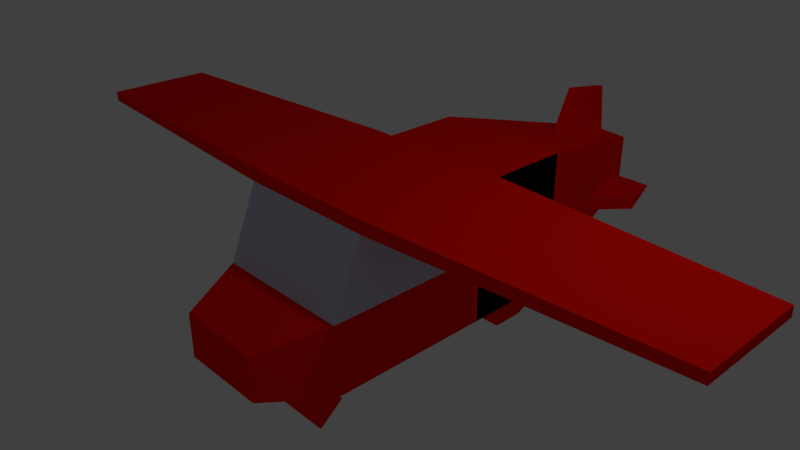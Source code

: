 # Source: airplane.blend  (saved by Blender 3.5.10; exported with 4.5.12 LTS)
import bpy
from mathutils import Matrix  # noqa: F401  (used for matrix-valued properties, if any)

bpy.ops.wm.read_factory_settings(use_empty=True)
scene = bpy.context.scene
scene.name = 'Scene'

# ---- collections
col_collection_1 = bpy.data.collections.new('Collection 1'); scene.collection.children.link(col_collection_1)

# ---- materials (node trees are filled in below, after node groups)
mat_material = bpy.data.materials.new('Material')
mat_material.alpha_threshold = 0.0
mat_material.use_transparent_shadow = False
mat_material.diffuse_color = (1.0, 0.005833, 0.0, 1.0)
mat_material.roughness = 0.5
mat_material.line_color = (0.0, 0.0, 0.0, 1.0)
mat_material_001 = bpy.data.materials.new('Material.001')
mat_material_001.alpha_threshold = 0.0
mat_material_001.use_transparent_shadow = False
mat_material_001.diffuse_color = (0.0, 0.0, 0.0, 1.0)
mat_material_001.roughness = 0.5
mat_material_002 = bpy.data.materials.new('Material.002')
mat_material_002.alpha_threshold = 0.0
mat_material_002.use_transparent_shadow = False
mat_material_002.diffuse_color = (0.5953, 0.6289, 0.8, 1.0)
mat_material_002.roughness = 0.5

# ---- material node trees

# ---- world
world_world = bpy.data.worlds.new('World'); scene.world = world_world
world_world.color = (0.05088, 0.05088, 0.05088)
world_world.use_sun_shadow = False
world_world.sun_shadow_jitter_overblur = 0.0
world_world.cycles.sampling_method = 'MANUAL'

# ---- cameras
cam_camera = bpy.data.cameras.new('Camera')
cam_camera.clip_end = 100.0
cam_camera.lens = 35.0
cam_camera.sensor_width = 32.0
cam_camera.sensor_height = 18.0
cam_camera.ortho_scale = 7.314
cam_camera.dof.focus_distance = 0.0
cam_camera.dof.aperture_fstop = 128.0

# ---- lights
light_lamp = bpy.data.lights.new('Lamp', 'POINT')
light_lamp.transmission_factor = 0.0
light_lamp.cutoff_distance = 30.0
light_lamp.energy = 100.0
light_lamp.shadow_buffer_clip_start = 1.001
light_lamp.shadow_soft_size = 0.1
light_lamp.shadow_maximum_resolution = 0.006
light_lamp.use_absolute_resolution = True

# ---- meshes
me_cube = bpy.data.meshes.new('Cube')
me_cube.from_pydata([(0.6528, 0.6528, -1.0), (0.6528, -1.062, -1.0), (-0.6528, -1.062, -1.0), (-0.6528, 0.6528, -1.0), (-1.0, -1.0, 1.0), (-1.0, 1.0, 1.0), (2.069e-08, -1.062, -1.0), (1.0, -1.409, 0.0), (-1.0, -1.409, 0.0), (-5.364e-07, -1.0, 1.0), (-2.98e-07, -1.409, 0.0), (-1.924e-07, -2.298, -0.81), (-0.62, -2.298, -0.81), (0.62, -2.298, -0.81), (0.62, -2.298, -0.19), (-0.62, -2.298, -0.19), (-3.772e-07, -2.298, -0.19), (1.0, 2.494, 1.0), (-1.0, 2.494, 1.0), (1.0, 2.494, -1.0), (-1.0, 2.494, -1.0), (0.429, 4.903, -0.2287), (1.0, 0.5, 1.0), (0.05918, 4.927, 0.4782), (-0.05918, 4.927, 0.4782), (1.0, 2.494, 2.98e-07), (-1.0, 2.494, 2.98e-07), (0.429, 4.903, -0.1952), (-0.429, 4.903, -0.1952), (-0.1789, 3.959, 0.5979), (-0.647, 3.983, -0.4467), (0.647, 3.983, -0.4467), (0.1789, 3.959, 0.5979), (0.647, 3.983, -0.1952), (-0.647, 3.983, -0.1952), (0.384, 5.093, -0.384), (0.384, 5.093, 9.239e-07), (-0.384, 5.093, -0.384), (-0.384, 5.093, 9.239e-07), (-0.692, 3.794, -0.692), (0.692, 3.794, -0.692), (0.692, 3.794, 6.109e-07), (-0.692, 3.794, 6.109e-07), (1.0, -0.5, 1.0), (1.0, 1.0, 0.5), (-0.429, 4.903, -0.2287), (1.0, 1.0, -0.5), (1.0, 0.3978, -1.0), (-0.9714, 4.993, -0.2403), (-1.122, 4.355, -0.3914), (-1.122, 4.355, -0.2171), (0.9714, 4.993, -0.2403), (1.122, 4.355, -0.3914), (1.122, 4.355, -0.2171), (0.384, 5.093, 0.384), (-0.384, 5.093, 0.384), (-0.692, 3.794, 0.692), (0.692, 3.794, 0.692), (0.0401, 4.858, 1.195), (-0.0401, 4.858, 1.195), (-0.1212, 4.202, 1.276), (0.1212, 4.202, 1.276), (1.0, -0.8067, -1.0), (-1.0, 1.0, 1.182), (-5.31e-07, -1.0, 1.182), (-1.0, -1.0, 1.182), (1.0, 1.0, 1.0), (1.0, -1.0, 1.0), (1.0, 1.0, 1.182), (1.0, -1.0, 1.182), (5.0, 0.7496, 1.023), (5.0, -0.7496, 1.023), (5.0, 0.7496, 1.159), (5.0, -0.7496, 1.159), (-5.0, -0.7566, 1.022), (-5.0, 0.7566, 1.022), (-5.0, -0.7566, 1.16), (-5.0, 0.7566, 1.16), (1.0, 1.0, -1.0), (1.0, -1.409, -1.0), (-1.0, 1.0, -1.0), (0.0, -1.409, -1.0), (-1.0, -1.409, -1.0), (-0.5, -1.409, -1.0), (0.5, -1.409, -1.0), (-0.3264, -1.062, -1.0), (0.3264, -1.062, -1.0), (0.8264, -1.235, -1.0), (-0.8264, -1.235, -1.0), (0.8092, -1.516, -1.505), (0.4132, -1.235, -1.0), (-0.4132, -1.235, -1.0), (0.5, -1.409, -1.26), (0.0, -1.409, -1.26), (0.3264, -1.062, -1.26), (2.069e-08, -1.062, -1.26), (-0.5, -1.409, -1.26), (-0.3264, -1.062, -1.26), (0.4132, -1.235, -1.26), (-0.4132, -1.235, -1.26), (1.024e-08, -1.516, -1.505), (0.5283, -0.9544, -1.505), (4.373e-08, -0.9544, -1.505), (2.698e-08, -1.235, -1.505), (-0.8092, -1.516, -1.505), (-0.5283, -0.9544, -1.505), (0.6687, -1.235, -1.505), (-0.6687, -1.235, -1.505), (1.788e-07, 1.0, -1.0), (5.364e-07, 2.494, -1.0), (1.0, 1.747, -1.0), (-1.0, 1.747, -1.0), (3.576e-07, 1.747, -1.0), (-0.5, 2.494, -1.0), (1.0, 2.12, -1.0), (0.5, 2.494, -1.0), (-1.0, 2.12, -1.0), (4.47e-07, 2.12, -1.0), (0.5, 1.747, -1.0), (-0.5, 1.747, -1.0), (0.5, 2.12, -1.0), (-0.5, 2.12, -1.0), (-0.3157, 2.356, -1.638), (-0.6314, 2.356, -1.638), (0.6314, 2.12, -1.638), (0.6314, 2.356, -1.638), (-0.6314, 2.12, -1.638), (-0.6314, 1.884, -1.638), (0.3157, 1.884, -1.638), (0.6314, 1.884, -1.638), (0.3157, 2.356, -1.638), (-0.3157, 1.884, -1.638), (0.3157, 2.12, -1.638), (-0.3157, 2.12, -1.638), (1.0, -0.2045, -1.0), (1.0, 1.0, 0.0), (1.0, -1.204, 0.5), (1.0, -5.364e-07, 1.0), (1.0, -1.409, -0.5), (1.0, 1.0, 0.25), (1.0, 1.0, -0.75), (1.0, 1.0, -0.25), (1.0, 1.0, 0.75), (-1.0, 1.0, 0.0)], [], [(0, 1, 86, 6, 85, 2, 3), (63, 5, 75, 77), (10, 9, 4, 8), (4, 5, 143, 8), (66, 142, 44, 139, 135, 141, 46, 140, 78, 110, 114, 19, 17), (10, 8, 15, 16), (79, 138, 7, 14, 13), (7, 136, 67, 9, 10), (11, 16, 15, 12), (13, 14, 16, 11), (82, 83, 81, 11, 12), (8, 82, 12, 15), (81, 84, 79, 13, 11), (7, 10, 16, 14), (5, 66, 17, 18), (80, 143, 5, 18, 20, 116, 111), (115, 19, 125, 130), (42, 56, 55, 38), (17, 19, 25), (20, 18, 26), (19, 115, 109, 113, 20), (36, 35, 37, 38), (40, 39, 37, 35), (23, 24, 59, 58), (27, 33, 53, 51), (57, 41, 36, 54), (17, 25, 41, 57), (25, 19, 40, 41), (18, 17, 57, 56), (19, 20, 39, 40), (54, 36, 38, 55), (20, 26, 42, 39), (26, 18, 56, 42), (27, 21, 35, 36), (45, 28, 38, 37), (30, 45, 37, 39), (21, 31, 40, 35), (33, 27, 36, 41), (31, 33, 41, 40), (28, 34, 42, 38), (34, 30, 39, 42), (34, 28, 48, 50), (49, 50, 48), (28, 45, 48), (30, 34, 50, 49), (45, 30, 49, 48), (53, 52, 51), (21, 27, 51), (33, 31, 52, 53), (31, 21, 51, 52), (24, 23, 54, 55), (29, 24, 55, 56), (23, 32, 57, 54), (32, 29, 56, 57), (60, 61, 58, 59), (29, 32, 61, 60), (24, 29, 60, 59), (32, 23, 58, 61), (68, 63, 65, 64, 69), (66, 5, 63, 68), (4, 9, 64, 65), (9, 67, 69, 64), (69, 67, 71, 73), (67, 43, 137, 22, 66), (71, 70, 72, 73), (68, 69, 73, 72), (66, 68, 72, 70), (67, 66, 70, 71), (75, 74, 76, 77), (5, 4, 74, 75), (4, 65, 76, 74), (65, 63, 77, 76), (1, 0, 78, 47, 134, 62, 79, 87), (0, 3, 80, 108, 78), (90, 84, 92, 98), (3, 2, 88, 82, 80), (90, 87, 79, 84), (81, 83, 96, 93), (83, 91, 99, 96), (86, 1, 87, 90), (88, 91, 83, 82), (2, 85, 91, 88), (85, 6, 95, 97), (93, 96, 104, 100), (94, 98, 106, 101), (96, 99, 107, 104), (92, 93, 100, 89), (84, 81, 93, 92), (6, 86, 94, 95), (91, 85, 97, 99), (86, 90, 98, 94), (107, 103, 100, 104), (103, 106, 89, 100), (102, 101, 106, 103), (105, 102, 103, 107), (95, 94, 101, 102), (99, 97, 105, 107), (98, 92, 89, 106), (97, 95, 102, 105), (120, 117, 109, 115), (78, 108, 112, 118, 110), (108, 80, 111, 119, 112), (19, 114, 124, 125), (111, 116, 126, 127), (118, 112, 117, 120), (117, 121, 113, 109), (112, 119, 121, 117), (121, 119, 131, 133), (133, 126, 123, 122), (124, 132, 130, 125), (129, 128, 132, 124), (131, 127, 126, 133), (119, 111, 127, 131), (116, 20, 123, 126), (120, 115, 130, 132), (113, 121, 133, 122), (114, 110, 129, 124), (118, 120, 132, 128), (20, 113, 122, 123), (110, 118, 128, 129), (44, 142, 66, 22, 137, 43, 67, 136, 7, 135, 139), (47, 78, 140, 46, 141, 135, 7, 138, 79, 62, 134), (80, 82, 8, 143)])
me_cube.polygons.foreach_set('material_index', [0, 0, 2, 2, 1, 0, 0, 2, 0, 0, 0, 0, 0, 0, 0, 1, 0, 0, 0, 0, 0, 0, 0, 0, 0, 0, 0, 0, 0, 0, 0, 0, 0, 0, 0, 0, 0, 0, 0, 0, 0, 0, 0, 0, 0, 0, 0, 0, 0, 0, 0, 0, 0, 0, 0, 0, 0, 0, 0, 0, 0, 0, 0, 0, 0, 0, 0, 0, 0, 0, 0, 0, 0, 0, 0, 0, 0, 0, 0, 0, 0, 0, 0, 0, 0, 0, 0, 0, 0, 0, 0, 0, 0, 0, 0, 0, 0, 0, 0, 0, 0, 0, 0, 0, 0, 0, 0, 0, 0, 0, 0, 0, 0, 0, 0, 0, 0, 0, 0, 0, 2, 0, 0])
me_cube.materials.append(mat_material)
me_cube.materials.append(mat_material_001)
me_cube.materials.append(mat_material_002)
me_cube.use_remesh_preserve_volume = False
me_cube.use_remesh_preserve_attributes = False
me_cube.use_mirror_vertex_groups = False
me_cube.update()

# ---- objects
ob_cube = bpy.data.objects.new('Cube', me_cube)
ob_lamp = bpy.data.objects.new('Lamp', light_lamp)
ob_camera = bpy.data.objects.new('Camera', cam_camera)

# ---- transforms, parenting, visibility, modifiers, constraints
ob_cube.location = (0.0, 0.0, 0.0)
ob_cube.lock_rotations_4d = False
ob_cube.empty_display_type = 'ARROWS'
ob_cube.lineart.crease_threshold = 0.0
ob_lamp.location = (4.076, 1.005, 5.904)
ob_lamp.rotation_euler = (0.6503, 0.05522, 1.866)
ob_lamp.lock_rotations_4d = False
ob_lamp.empty_display_type = 'ARROWS'
ob_lamp.color = (0.0, 0.0, 0.0, 0.0)
ob_lamp.lineart.crease_threshold = 0.0
ob_camera.location = (7.481, -6.508, 5.344)
ob_camera.rotation_euler = (1.109, 0.0, 0.8149)
ob_camera.lock_rotations_4d = False
ob_camera.empty_display_type = 'ARROWS'
ob_camera.color = (0.0, 0.0, 0.0, 0.0)
ob_camera.display_type = 'WIRE'
ob_camera.lineart.crease_threshold = 0.0

# ---- collection membership
col_collection_1.objects.link(ob_cube)
col_collection_1.objects.link(ob_lamp)
col_collection_1.objects.link(ob_camera)

# ---- scene / render settings (as saved in the file)
scene.camera = ob_camera
scene.frame_start = 1; scene.frame_end = 250; scene.frame_set(1)
scene.render.engine = 'BLENDER_EEVEE_NEXT'
scene.render.resolution_percentage = 50
scene.render.dither_intensity = 0.0
scene.cycles.use_denoising = False
scene.cycles.samples = 128
scene.cycles.sampling_pattern = 'TABULATED_SOBOL'
scene.cycles.light_sampling_threshold = 0.0
scene.cycles.use_adaptive_sampling = False
scene.cycles.use_light_tree = False
scene.cycles.blur_glossy = 0.0
scene.cycles.sample_clamp_indirect = 0.0
scene.view_settings.view_transform = 'Standard'
bpy.context.view_layer.update()
